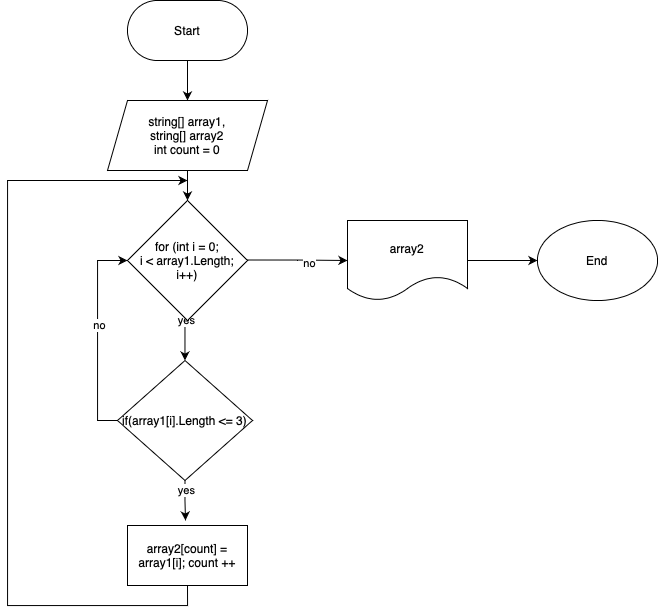

The diagram above was exported from draw.io. Its source (the exported page's mxGraphModel, read from the mxfile embedded in the PNG):
<mxGraphModel dx="947" dy="612" grid="1" gridSize="10" guides="1" tooltips="1" connect="1" arrows="1" fold="1" page="1" pageScale="1" pageWidth="827" pageHeight="1169" math="0" shadow="0">
  <root>
    <mxCell id="0" />
    <mxCell id="1" parent="0" />
    <mxCell id="rdt0AFYPX-6OZ-MFfFrP-2" style="edgeStyle=orthogonalEdgeStyle;rounded=0;orthogonalLoop=1;jettySize=auto;html=1;exitX=0.5;exitY=1;exitDx=0;exitDy=0;" parent="1" source="rdt0AFYPX-6OZ-MFfFrP-1" target="rdt0AFYPX-6OZ-MFfFrP-3" edge="1">
      <mxGeometry relative="1" as="geometry">
        <mxPoint x="390" y="130" as="targetPoint" />
      </mxGeometry>
    </mxCell>
    <mxCell id="rdt0AFYPX-6OZ-MFfFrP-1" value="Start" style="rounded=1;whiteSpace=wrap;html=1;arcSize=50;" parent="1" vertex="1">
      <mxGeometry x="330" y="30" width="120" height="60" as="geometry" />
    </mxCell>
    <mxCell id="rdt0AFYPX-6OZ-MFfFrP-5" style="edgeStyle=orthogonalEdgeStyle;rounded=0;orthogonalLoop=1;jettySize=auto;html=1;exitX=0.5;exitY=1;exitDx=0;exitDy=0;entryX=0.5;entryY=0;entryDx=0;entryDy=0;" parent="1" source="rdt0AFYPX-6OZ-MFfFrP-3" edge="1">
      <mxGeometry relative="1" as="geometry">
        <mxPoint x="390" y="230" as="targetPoint" />
      </mxGeometry>
    </mxCell>
    <mxCell id="rdt0AFYPX-6OZ-MFfFrP-3" value="string[] array1,&lt;br&gt;string[] array2&lt;br&gt;int count = 0" style="shape=parallelogram;perimeter=parallelogramPerimeter;whiteSpace=wrap;html=1;fixedSize=1;" parent="1" vertex="1">
      <mxGeometry x="310" y="130" width="160" height="70" as="geometry" />
    </mxCell>
    <mxCell id="Q6iq4QpyvLfXYx2u97KE-2" value="yes" style="edgeStyle=orthogonalEdgeStyle;rounded=0;orthogonalLoop=1;jettySize=auto;html=1;exitX=0.5;exitY=1;exitDx=0;exitDy=0;" parent="1" target="Q6iq4QpyvLfXYx2u97KE-3" edge="1">
      <mxGeometry relative="1" as="geometry">
        <mxPoint x="390" y="370" as="targetPoint" />
        <mxPoint x="390" y="310" as="sourcePoint" />
      </mxGeometry>
    </mxCell>
    <mxCell id="4s9vmfKIQsY9_gW4tXo2-1" style="edgeStyle=orthogonalEdgeStyle;rounded=0;orthogonalLoop=1;jettySize=auto;html=1;exitX=1;exitY=0.5;exitDx=0;exitDy=0;" edge="1" parent="1" target="4s9vmfKIQsY9_gW4tXo2-6">
      <mxGeometry relative="1" as="geometry">
        <mxPoint x="560" y="289.5" as="targetPoint" />
        <mxPoint x="450" y="289.5" as="sourcePoint" />
      </mxGeometry>
    </mxCell>
    <mxCell id="4s9vmfKIQsY9_gW4tXo2-2" value="no" style="edgeLabel;html=1;align=center;verticalAlign=middle;resizable=0;points=[];" vertex="1" connectable="0" parent="4s9vmfKIQsY9_gW4tXo2-1">
      <mxGeometry x="0.2364" y="-2" relative="1" as="geometry">
        <mxPoint as="offset" />
      </mxGeometry>
    </mxCell>
    <mxCell id="4s9vmfKIQsY9_gW4tXo2-4" style="edgeStyle=orthogonalEdgeStyle;rounded=0;orthogonalLoop=1;jettySize=auto;html=1;exitX=0;exitY=0.5;exitDx=0;exitDy=0;entryX=0;entryY=0.5;entryDx=0;entryDy=0;" edge="1" parent="1" source="Q6iq4QpyvLfXYx2u97KE-3" target="4s9vmfKIQsY9_gW4tXo2-3">
      <mxGeometry relative="1" as="geometry" />
    </mxCell>
    <mxCell id="4s9vmfKIQsY9_gW4tXo2-5" value="no" style="edgeLabel;html=1;align=center;verticalAlign=middle;resizable=0;points=[];" vertex="1" connectable="0" parent="4s9vmfKIQsY9_gW4tXo2-4">
      <mxGeometry x="0.0952" y="-1" relative="1" as="geometry">
        <mxPoint as="offset" />
      </mxGeometry>
    </mxCell>
    <mxCell id="4s9vmfKIQsY9_gW4tXo2-9" style="edgeStyle=orthogonalEdgeStyle;rounded=0;orthogonalLoop=1;jettySize=auto;html=1;exitX=0.5;exitY=1;exitDx=0;exitDy=0;" edge="1" parent="1" source="Q6iq4QpyvLfXYx2u97KE-3">
      <mxGeometry relative="1" as="geometry">
        <mxPoint x="388" y="550" as="targetPoint" />
      </mxGeometry>
    </mxCell>
    <mxCell id="4s9vmfKIQsY9_gW4tXo2-11" value="yes" style="edgeLabel;html=1;align=center;verticalAlign=middle;resizable=0;points=[];" vertex="1" connectable="0" parent="4s9vmfKIQsY9_gW4tXo2-9">
      <mxGeometry x="-0.5556" y="1" relative="1" as="geometry">
        <mxPoint as="offset" />
      </mxGeometry>
    </mxCell>
    <mxCell id="Q6iq4QpyvLfXYx2u97KE-3" value="if(array1[i].Length &amp;lt;= 3)" style="rhombus;whiteSpace=wrap;html=1;" parent="1" vertex="1">
      <mxGeometry x="320" y="390" width="135" height="120" as="geometry" />
    </mxCell>
    <mxCell id="4s9vmfKIQsY9_gW4tXo2-13" style="edgeStyle=orthogonalEdgeStyle;rounded=0;orthogonalLoop=1;jettySize=auto;html=1;exitX=0.5;exitY=1;exitDx=0;exitDy=0;" edge="1" parent="1" source="Q6iq4QpyvLfXYx2u97KE-8">
      <mxGeometry relative="1" as="geometry">
        <mxPoint x="390" y="210" as="targetPoint" />
        <Array as="points">
          <mxPoint x="390" y="635" />
          <mxPoint x="210" y="635" />
          <mxPoint x="210" y="210" />
        </Array>
      </mxGeometry>
    </mxCell>
    <mxCell id="Q6iq4QpyvLfXYx2u97KE-8" value="array2[count] = array1[i]; count ++" style="rounded=0;whiteSpace=wrap;html=1;" parent="1" vertex="1">
      <mxGeometry x="330" y="555" width="120" height="60" as="geometry" />
    </mxCell>
    <mxCell id="4s9vmfKIQsY9_gW4tXo2-3" value="for (int i = 0;&lt;br style=&quot;border-color: var(--border-color);&quot;&gt;i &amp;lt; array1.Length;&lt;br style=&quot;border-color: var(--border-color);&quot;&gt;i++)" style="rhombus;whiteSpace=wrap;html=1;" vertex="1" parent="1">
      <mxGeometry x="330" y="230" width="120" height="120" as="geometry" />
    </mxCell>
    <mxCell id="4s9vmfKIQsY9_gW4tXo2-7" style="edgeStyle=orthogonalEdgeStyle;rounded=0;orthogonalLoop=1;jettySize=auto;html=1;exitX=1;exitY=0.5;exitDx=0;exitDy=0;" edge="1" parent="1" source="4s9vmfKIQsY9_gW4tXo2-6" target="4s9vmfKIQsY9_gW4tXo2-8">
      <mxGeometry relative="1" as="geometry">
        <mxPoint x="710" y="290" as="targetPoint" />
      </mxGeometry>
    </mxCell>
    <mxCell id="4s9vmfKIQsY9_gW4tXo2-6" value="array2" style="shape=document;whiteSpace=wrap;html=1;boundedLbl=1;" vertex="1" parent="1">
      <mxGeometry x="550" y="250" width="120" height="80" as="geometry" />
    </mxCell>
    <mxCell id="4s9vmfKIQsY9_gW4tXo2-8" value="End" style="ellipse;whiteSpace=wrap;html=1;" vertex="1" parent="1">
      <mxGeometry x="740" y="250" width="120" height="80" as="geometry" />
    </mxCell>
  </root>
</mxGraphModel>